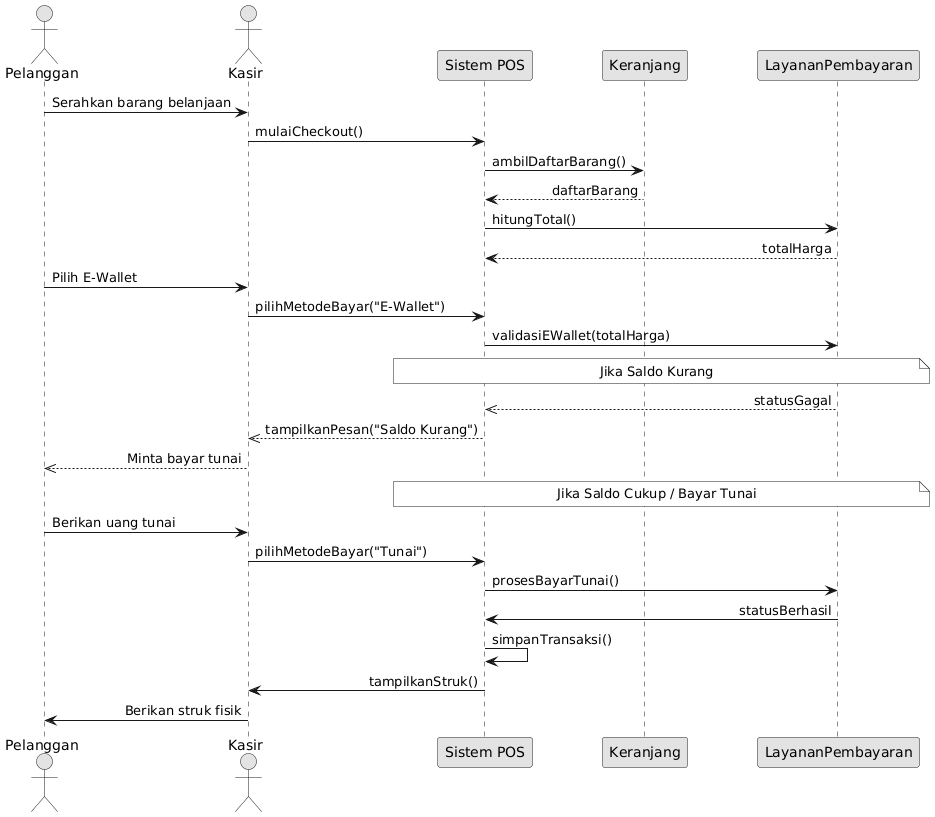

The diagram above was rendered by PlantUML. Its source (embedded in the PNG):
@startuml
' Konfigurasi gaya minimalis
skinparam sequenceMessageAlign direction
skinparam monochrome true
skinparam shadowing false
skinparam participantPadding 30
skinparam boxPadding 10

actor "Pelanggan" as P
actor "Kasir" as K
participant "Sistem POS" as S
participant "Keranjang" as C
participant "LayananPembayaran" as LP

' Alur Utama
P -> K : Serahkan barang belanjaan
K -> S : mulaiCheckout()
S -> C : ambilDaftarBarang()
C --> S : daftarBarang
S -> LP : hitungTotal()
LP --> S : totalHarga

' Skenario E-Wallet
P -> K : Pilih E-Wallet
K -> S : pilihMetodeBayar("E-Wallet")
S -> LP : validasiEWallet(totalHarga)

' Menggunakan Note atau Label sebagai pengganti kotak Alt agar bersih
note over LP, S : Jika Saldo Kurang
LP -->> S : statusGagal
S -->> K : tampilkanPesan("Saldo Kurang")
K -->> P : Minta bayar tunai

' Alur Berlanjut ke Tunai
note over LP, S : Jika Saldo Cukup / Bayar Tunai
P -> K : Berikan uang tunai
K -> S : pilihMetodeBayar("Tunai")
S -> LP : prosesBayarTunai()
LP -> S : statusBerhasil
S -> S : simpanTransaksi()
S -> K : tampilkanStruk()
K -> P : Berikan struk fisik
@enduml